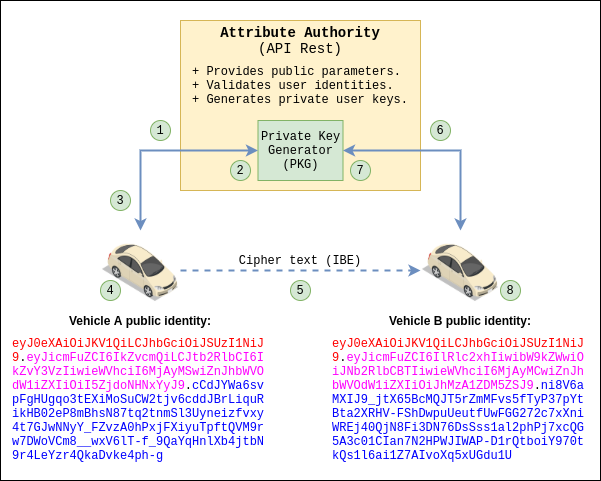

The diagram above was exported from draw.io. Its source (the exported page's mxGraphModel, read from the mxfile embedded in the PNG):
<mxGraphModel dx="1422" dy="774" grid="1" gridSize="10" guides="1" tooltips="1" connect="1" arrows="1" fold="1" page="0" pageScale="1" pageWidth="827" pageHeight="1169" math="0" shadow="0">
  <root>
    <mxCell id="0" />
    <mxCell id="1" parent="0" />
    <mxCell id="2" value="" style="rounded=0;whiteSpace=wrap;html=1;strokeColor=#000000;fillColor=#ffffff;fontFamily=Courier New;fontSize=12;align=left;" vertex="1" parent="1">
      <mxGeometry x="260" y="90" width="600" height="480" as="geometry" />
    </mxCell>
    <mxCell id="3" value="" style="rounded=0;whiteSpace=wrap;html=1;fontFamily=Courier New;align=left;fillColor=#fff2cc;strokeColor=#d6b656;" vertex="1" parent="1">
      <mxGeometry x="440" y="110" width="240" height="170" as="geometry" />
    </mxCell>
    <mxCell id="4" value="Attribute Authority&lt;br&gt;&lt;span style=&quot;font-weight: normal&quot;&gt;(API Rest)&lt;/span&gt;" style="text;html=1;strokeColor=none;fillColor=none;align=center;verticalAlign=middle;whiteSpace=wrap;rounded=0;fontFamily=Courier New;fontStyle=1;fontSize=14;" vertex="1" parent="1">
      <mxGeometry x="440" y="110" width="240" height="40" as="geometry" />
    </mxCell>
    <mxCell id="5" value="Private Key Generator&lt;br&gt;(PKG)" style="rounded=0;whiteSpace=wrap;html=1;fontFamily=Courier New;align=center;fillColor=#d5e8d4;strokeColor=#82b366;" vertex="1" parent="1">
      <mxGeometry x="517.5" y="210" width="85" height="60" as="geometry" />
    </mxCell>
    <mxCell id="6" value="&lt;span&gt;+ Provides public parameters.&lt;/span&gt;&lt;br&gt;+&amp;nbsp;&lt;span&gt;Validates user identities.&lt;/span&gt;&lt;br&gt;+&amp;nbsp;&lt;span&gt;Generates private user keys.&lt;/span&gt;" style="text;html=1;strokeColor=none;fillColor=none;align=left;verticalAlign=middle;whiteSpace=wrap;rounded=0;fontFamily=Courier New;" vertex="1" parent="1">
      <mxGeometry x="450" y="150" width="220" height="50" as="geometry" />
    </mxCell>
    <mxCell id="7" style="edgeStyle=orthogonalEdgeStyle;rounded=0;orthogonalLoop=1;jettySize=auto;html=1;exitX=0.5;exitY=0;exitDx=0;exitDy=0;entryX=0;entryY=0.5;entryDx=0;entryDy=0;fontFamily=Courier New;fontSize=12;strokeWidth=2;fillColor=#dae8fc;strokeColor=#6c8ebf;startArrow=classic;startFill=1;" edge="1" source="17" target="5" parent="1">
      <mxGeometry relative="1" as="geometry" />
    </mxCell>
    <mxCell id="8" style="edgeStyle=orthogonalEdgeStyle;rounded=0;orthogonalLoop=1;jettySize=auto;html=1;exitX=0.5;exitY=0;exitDx=0;exitDy=0;entryX=1;entryY=0.5;entryDx=0;entryDy=0;fontFamily=Courier New;fontSize=12;strokeWidth=2;fillColor=#dae8fc;strokeColor=#6c8ebf;startArrow=classic;startFill=1;" edge="1" source="20" target="5" parent="1">
      <mxGeometry relative="1" as="geometry" />
    </mxCell>
    <mxCell id="9" value="Cipher text (IBE)" style="text;html=1;strokeColor=none;fillColor=none;align=center;verticalAlign=middle;whiteSpace=wrap;rounded=0;fontFamily=Courier New;fontSize=12;" vertex="1" parent="1">
      <mxGeometry x="480" y="340" width="160" height="20" as="geometry" />
    </mxCell>
    <mxCell id="10" style="edgeStyle=orthogonalEdgeStyle;rounded=0;orthogonalLoop=1;jettySize=auto;html=1;exitX=1;exitY=0.5;exitDx=0;exitDy=0;fontFamily=Courier New;fontSize=12;strokeWidth=2;fillColor=#dae8fc;strokeColor=#6c8ebf;dashed=1;" edge="1" source="17" target="20" parent="1">
      <mxGeometry relative="1" as="geometry" />
    </mxCell>
    <mxCell id="11" value="1" style="ellipse;whiteSpace=wrap;html=1;aspect=fixed;strokeColor=#82b366;fillColor=#d5e8d4;fontFamily=Courier New;fontSize=12;align=center;" vertex="1" parent="1">
      <mxGeometry x="410" y="210" width="20" height="20" as="geometry" />
    </mxCell>
    <mxCell id="12" value="3" style="ellipse;whiteSpace=wrap;html=1;aspect=fixed;strokeColor=#82b366;fillColor=#d5e8d4;fontFamily=Courier New;fontSize=12;align=center;" vertex="1" parent="1">
      <mxGeometry x="370" y="280" width="20" height="20" as="geometry" />
    </mxCell>
    <mxCell id="13" value="5" style="ellipse;whiteSpace=wrap;html=1;aspect=fixed;strokeColor=#82b366;fillColor=#d5e8d4;fontFamily=Courier New;fontSize=12;align=center;" vertex="1" parent="1">
      <mxGeometry x="550" y="370" width="20" height="20" as="geometry" />
    </mxCell>
    <mxCell id="14" value="6" style="ellipse;whiteSpace=wrap;html=1;aspect=fixed;strokeColor=#82b366;fillColor=#d5e8d4;fontFamily=Courier New;fontSize=12;align=center;" vertex="1" parent="1">
      <mxGeometry x="690" y="210" width="20" height="20" as="geometry" />
    </mxCell>
    <mxCell id="15" value="4" style="ellipse;whiteSpace=wrap;html=1;aspect=fixed;strokeColor=#82b366;fillColor=#d5e8d4;fontFamily=Courier New;fontSize=12;align=center;" vertex="1" parent="1">
      <mxGeometry x="360" y="370" width="20" height="20" as="geometry" />
    </mxCell>
    <mxCell id="16" value="8" style="ellipse;whiteSpace=wrap;html=1;aspect=fixed;strokeColor=#82b366;fillColor=#d5e8d4;fontFamily=Courier New;fontSize=12;align=center;" vertex="1" parent="1">
      <mxGeometry x="760" y="370" width="20" height="20" as="geometry" />
    </mxCell>
    <mxCell id="17" value="" style="shape=image;html=1;verticalAlign=top;verticalLabelPosition=bottom;labelBackgroundColor=#ffffff;imageAspect=0;aspect=fixed;image=https://cdn0.iconfinder.com/data/icons/isometric-city-basic-transport/480/car-front-02-128.png" vertex="1" parent="1">
      <mxGeometry x="360" y="320" width="80" height="80" as="geometry" />
    </mxCell>
    <mxCell id="18" value="Vehicle A public identity:" style="text;html=1;strokeColor=none;fillColor=none;align=center;verticalAlign=middle;whiteSpace=wrap;rounded=0;fontStyle=1" vertex="1" parent="1">
      <mxGeometry x="270" y="400" width="260" height="20" as="geometry" />
    </mxCell>
    <mxCell id="19" value="&lt;font color=&quot;#ff0000&quot;&gt;eyJ0eXAiOiJKV1QiLCJhbGciOiJSUzI1NiJ&lt;br&gt;9&lt;/font&gt;.&lt;font color=&quot;#ff00ff&quot;&gt;eyJicmFuZCI6IkZvcmQiLCJtb2RlbCI6I&lt;br&gt;kZvY3VzIiwieWVhciI6MjAyMSwiZnJhbWVO&lt;br&gt;dW1iZXIiOiI5ZjdoNHNxYyJ9&lt;/font&gt;.&lt;font color=&quot;#0000ff&quot;&gt;cCdJYWa6sv&lt;br&gt;pFgHUgqo3tEXiMoSuCW2tjv6cddJBrLiquR&lt;br&gt;ikHB02eP8mBhsN87tq2tnmSl3Uyneizfvxy&lt;br&gt;4t7GJwNNyY_FZvzA0hPxjFXiyuTpftQVM9r&lt;br&gt;w7DWoVCm8__wxV6lT-f_9QaYqHnlXb4jtbN&lt;br&gt;9r4LeYzr4QkaDvke4ph-g&lt;/font&gt;" style="text;strokeColor=none;fillColor=none;align=left;verticalAlign=top;rounded=0;fontFamily=Courier New;html=1;" vertex="1" parent="1">
      <mxGeometry x="270" y="420" width="260" height="140" as="geometry" />
    </mxCell>
    <mxCell id="20" value="" style="shape=image;html=1;verticalAlign=top;verticalLabelPosition=bottom;labelBackgroundColor=#ffffff;imageAspect=0;aspect=fixed;image=https://cdn0.iconfinder.com/data/icons/isometric-city-basic-transport/480/car-front-02-128.png" vertex="1" parent="1">
      <mxGeometry x="680" y="320" width="80" height="80" as="geometry" />
    </mxCell>
    <mxCell id="21" value="Vehicle B&amp;nbsp;public identity:" style="text;html=1;strokeColor=none;fillColor=none;align=center;verticalAlign=middle;whiteSpace=wrap;rounded=0;fontStyle=1" vertex="1" parent="1">
      <mxGeometry x="590" y="400" width="260" height="20" as="geometry" />
    </mxCell>
    <mxCell id="22" value="&lt;font color=&quot;#ff0000&quot;&gt;eyJ0eXAiOiJKV1QiLCJhbGciOiJSUzI1NiJ&lt;br&gt;9&lt;/font&gt;.&lt;font color=&quot;#ff00ff&quot;&gt;eyJicmFuZCI6IlRlc2xhIiwibW9kZWwiO&lt;br&gt;iJNb2RlbCBTIiwieWVhciI6MjAyMCwiZnJh&lt;br&gt;bWVOdW1iZXIiOiJhMzA1ZDM5ZSJ9&lt;/font&gt;.&lt;font color=&quot;#0000ff&quot;&gt;ni8V6a&lt;br&gt;MXIJ9_jtX65BcMQJT5rZmMFvs5fTyP37pYt&lt;br&gt;Bta2XRHV-FShDwpuUeutfUwFGG272c7xXni&lt;br&gt;WREj40QjN8Fi3DN76DsSss1al2phPj7xcQG&lt;br&gt;5A3c01CIan7N2HPWJIWAP-D1rQtboiY970t&lt;br&gt;kQs1l6ai1Z7AIvoXq5xUGdu1U&lt;/font&gt;" style="text;strokeColor=none;fillColor=none;align=left;verticalAlign=top;rounded=0;fontFamily=Courier New;html=1;" vertex="1" parent="1">
      <mxGeometry x="590" y="420" width="260" height="140" as="geometry" />
    </mxCell>
    <mxCell id="23" value="2" style="ellipse;whiteSpace=wrap;html=1;aspect=fixed;strokeColor=#82b366;fillColor=#d5e8d4;fontFamily=Courier New;fontSize=12;align=center;" vertex="1" parent="1">
      <mxGeometry x="490" y="250" width="20" height="20" as="geometry" />
    </mxCell>
    <mxCell id="24" value="7" style="ellipse;whiteSpace=wrap;html=1;aspect=fixed;strokeColor=#82b366;fillColor=#d5e8d4;fontFamily=Courier New;fontSize=12;align=center;" vertex="1" parent="1">
      <mxGeometry x="610" y="250" width="20" height="20" as="geometry" />
    </mxCell>
  </root>
</mxGraphModel>